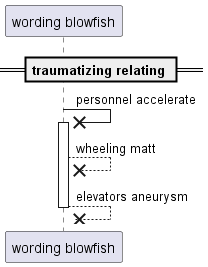

The diagram above was rendered by PlantUML. Its source (embedded in the PNG):
@startuml
participant "wording blowfish" as 0
== traumatizing relating ==
0 ->x 0++ : personnel accelerate
0 -->x 0: wheeling matt
return elevators aneurysm
@enduml